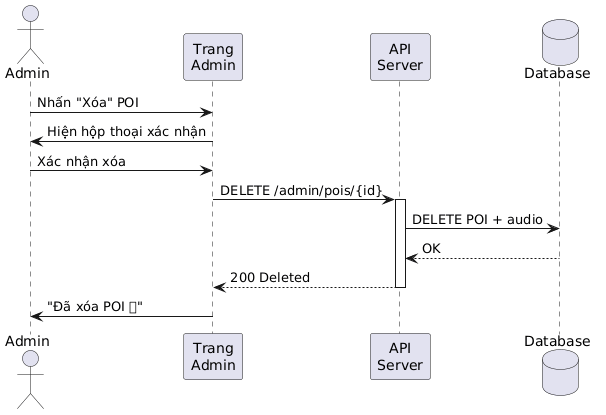

The diagram above was rendered by PlantUML. Its source (embedded in the PNG):
@startuml
actor "Admin" as Admin
participant "Trang\nAdmin" as Web
participant "API\nServer" as API
database "Database" as DB

Admin -> Web: Nhấn "Xóa" POI
Web -> Admin: Hiện hộp thoại xác nhận

Admin -> Web: Xác nhận xóa

Web -> API: DELETE /admin/pois/{id}
activate API

API -> DB: DELETE POI + audio
DB --> API: OK

API --> Web: 200 Deleted
deactivate API

Web -> Admin: "Đã xóa POI ✅"
@enduml